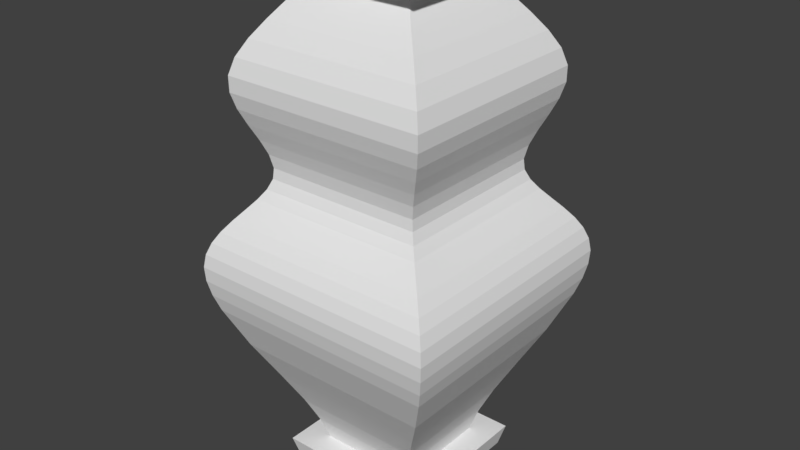 # Source: Vase.blend  (saved by Blender 2.79.0; exported with 4.5.12 LTS)
import bpy
from mathutils import Matrix  # noqa: F401  (used for matrix-valued properties, if any)

bpy.ops.wm.read_factory_settings(use_empty=True)
scene = bpy.context.scene
scene.name = 'Scene'

# ---- collections
col_collection_1 = bpy.data.collections.new('Collection 1'); scene.collection.children.link(col_collection_1)

# ---- world
world_world = bpy.data.worlds.new('World'); scene.world = world_world
world_world.color = (0.05088, 0.05088, 0.05088)
world_world.use_sun_shadow = False
world_world.sun_shadow_jitter_overblur = 0.0
world_world.cycles.sampling_method = 'MANUAL'

# ---- meshes
me_cube_001 = bpy.data.meshes.new('Cube.001')
me_cube_001.from_pydata([(0.9791, 0.9791, 0.5513), (0.5271, 0.5271, 2.826), (-1.469, 1.469, -1.224), (1.469, 1.469, -1.224), (0.8817, 0.8817, -3.386), (1.469, -1.469, -1.224), (0.8817, -0.8817, -3.386), (-1.469, -1.469, -1.224), (-1.428, 1.428, -0.2072), (1.428, 1.428, -0.2072), (1.428, -1.428, -0.2072), (-1.428, -1.428, -0.2072), (-1.504, -1.504, -0.3399), (-1.533, 1.533, -1.021), (-0.9791, 0.9791, 0.5513), (0.9791, -0.9791, 0.5513), (-0.9791, -0.9791, 0.5513), (1.042, -1.042, 0.2985), (1.123, -1.123, 0.178), (1.327, -1.327, -0.07084), (-1.278, 1.278, 1.629), (1.278, 1.278, 1.629), (1.278, -1.278, 1.629), (-1.278, -1.278, 1.629), (-0.5271, 0.5271, 2.826), (0.5271, -0.5271, 2.826), (-0.5271, -0.5271, 2.826), (-0.9719, 0.9719, 2.228), (-0.6676, 0.6675, 2.619), (-1.22, 1.22, 1.829), (-1.112, 1.112, 2.028), (0.667, -0.6669, 2.619), (1.112, -1.112, 2.028), (0.9719, -0.9719, 2.228), (1.22, -1.22, 1.829), (0.667, 0.6671, 2.619), (1.22, 1.22, 1.829), (1.112, 1.112, 2.028), (0.9719, 0.9719, 2.228), (-0.4142, -0.4142, -3.128), (0.4142, -0.4142, -3.128), (1.012, 1.012, 0.7156), (1.077, 1.077, 0.8884), (1.156, 1.156, 1.068), (1.229, 1.229, 1.252), (1.276, 1.276, 1.44), (-1.012, -1.012, 0.7156), (-1.156, -1.156, 1.068), (-1.229, -1.229, 1.252), (-1.276, -1.276, 1.44), (-1.077, -1.077, 0.8884), (-1.012, 1.012, 0.7156), (-1.077, 1.077, 0.8884), (-1.156, 1.156, 1.068), (-1.229, 1.229, 1.252), (-1.276, 1.276, 1.44), (-0.9719, -0.9719, 2.228), (-1.22, -1.22, 1.829), (-1.112, -1.112, 2.028), (-0.662, -0.662, 2.627), (1.327, 1.327, -0.07084), (1.123, 1.123, 0.178), (1.042, 1.042, 0.2985), (0.9906, 0.9906, 0.4217), (1.222, 1.222, 0.05623), (-1.327, -1.327, -0.07084), (-1.222, -1.222, 0.05624), (-0.9906, -0.9906, 0.4217), (-1.123, -1.123, 0.178), (-1.042, -1.042, 0.2985), (-1.327, 1.327, -0.07084), (-1.127, 1.127, 0.1723), (-1.042, 1.042, 0.2985), (-0.9906, 0.9906, 0.4217), (1.012, -1.012, 0.7156), (1.077, -1.077, 0.8884), (1.156, -1.156, 1.068), (1.229, -1.229, 1.252), (1.276, -1.276, 1.44), (-1.572, 1.572, -0.828), (-1.582, 1.582, -0.6484), (-1.558, 1.558, -0.486), (-1.504, 1.504, -0.3399), (1.572, -1.572, -0.828), (1.582, -1.582, -0.6484), (1.504, -1.504, -0.3399), (1.533, -1.533, -1.021), (1.558, -1.558, -0.486), (1.582, 1.582, -0.6484), (1.533, 1.533, -1.021), (1.572, 1.572, -0.828), (1.558, 1.558, -0.4861), (1.504, 1.504, -0.3399), (0.9906, -0.9906, 0.4217), (1.222, -1.222, 0.05623), (-1.533, -1.533, -1.021), (-1.572, -1.572, -0.828), (-1.582, -1.582, -0.6484), (-1.558, -1.558, -0.486), (-0.6191, -0.6191, -3.128), (-0.6967, -0.6967, -2.866), (-0.8243, -0.8243, -2.562), (-1.017, -1.017, -2.178), (-1.256, -1.256, -1.715), (0.6191, -0.6191, -3.128), (0.6967, -0.6967, -2.866), (0.8243, -0.8243, -2.562), (1.017, -1.017, -2.178), (1.256, -1.256, -1.715), (0.6191, 0.6191, -3.128), (0.6967, 0.6967, -2.866), (0.8243, 0.8243, -2.562), (1.017, 1.017, -2.178), (1.256, 1.256, -1.715), (-0.6191, 0.6191, -3.128), (-0.6967, 0.6967, -2.866), (-0.8243, 0.8243, -2.562), (-1.017, 1.017, -2.178), (-1.256, 1.256, -1.715), (-0.4142, 0.4142, 2.826), (0.4142, 0.4142, 2.826), (0.4142, -0.4142, 2.826), (-0.4142, -0.4142, 2.826), (1.113, -1.113, 1.629), (1.113, 1.113, 1.629), (-1.113, -1.113, 1.629), (-1.113, 1.113, 1.629), (0.4142, 0.4142, -3.128), (-0.4142, 0.4142, -3.128), (0.8585, 0.8585, 0.4217), (-0.8585, -0.8585, 0.4217), (-0.8585, 0.8585, 0.4217), (0.8585, -0.8585, 0.4217), (-1.37, 1.37, -0.6484), (1.37, -1.37, -0.6484), (1.37, 1.37, -0.6484), (-1.37, -1.37, -0.6484), (-1.108, 1.108, -1.888), (1.108, -1.108, -1.888), (1.108, 1.108, -1.888), (-1.108, -1.108, -1.888), (-0.5271, 0.5271, 2.961), (0.5271, 0.5271, 2.961), (0.5271, -0.5271, 2.961), (-0.5271, -0.5271, 2.961), (0.4142, -0.4142, 2.961), (-0.4142, -0.4142, 2.961), (-0.4142, 0.4142, 2.961), (0.4142, 0.4142, 2.961), (-0.9047, 0.9047, 2.79), (0.9047, 0.9047, 2.79), (0.9047, -0.9047, 2.79), (-0.9047, -0.9047, 2.79), (0.9047, -0.9047, 2.961), (-0.9047, 0.9047, 2.961), (0.9047, 0.9047, 2.961), (-0.9047, -0.9047, 2.961), (-0.8817, -0.8817, -3.386), (-0.8817, 0.8817, -3.386), (-0.9485, -0.9485, -3.128), (0.9485, -0.9485, -3.128), (0.9485, 0.9485, -3.128), (-0.9485, 0.9485, -3.128)], [], [(140, 39, 128, 137), (20, 23, 57, 29), (24, 28, 59, 26), (55, 20, 21, 45), (25, 151, 152, 26), (45, 21, 22, 78), (0, 41, 74, 15), (133, 135, 129, 131), (42, 52, 53, 43), (94, 64, 61, 18), (88, 91, 87, 84), (60, 64, 94, 19), (89, 90, 83, 86), (74, 75, 50, 46), (89, 86, 5, 3), (95, 96, 79, 13), (80, 81, 91, 88), (98, 87, 85, 12), (63, 0, 15, 93), (0, 14, 51, 41), (14, 0, 63, 73), (105, 106, 101, 100), (11, 10, 19, 65), (119, 122, 125, 126), (40, 127, 128, 39), (111, 106, 105, 110), (102, 117, 116, 101), (114, 115, 110, 109), (101, 116, 115, 100), (102, 103, 118, 117), (75, 76, 47, 50), (99, 100, 115, 114), (113, 108, 107, 112), (34, 36, 37, 32), (7, 95, 13, 2), (113, 3, 5, 108), (117, 112, 111, 116), (117, 118, 113, 112), (59, 31, 25, 26), (119, 126, 124, 120), (85, 10, 11, 12), (40, 138, 139, 127), (120, 148, 147, 119), (120, 124, 123, 121), (137, 139, 135, 133), (124, 129, 132, 123), (129, 124, 126, 131), (107, 102, 101, 106), (131, 130, 136, 133), (129, 135, 134, 132), (122, 146, 145, 121), (159, 162, 158, 157), (160, 159, 157, 6), (20, 29, 36, 21), (162, 161, 4, 158), (28, 27, 56, 59), (58, 32, 33, 56), (1, 25, 31, 35), (109, 110, 105, 104), (33, 32, 37, 38), (57, 58, 30, 29), (36, 34, 22, 21), (30, 37, 36, 29), (30, 58, 56, 27), (35, 31, 33, 38), (27, 38, 37, 30), (156, 153, 143, 144), (156, 144, 141, 154), (146, 122, 119, 147), (52, 42, 41, 51), (54, 44, 43, 53), (23, 49, 78, 22), (161, 160, 6, 4), (74, 46, 16, 15), (49, 48, 77, 78), (47, 48, 54, 53), (69, 17, 93, 67), (20, 55, 49, 23), (46, 51, 14, 16), (50, 52, 51, 46), (47, 53, 52, 50), (55, 54, 48, 49), (76, 77, 48, 47), (34, 57, 23, 22), (35, 28, 24, 1), (60, 19, 10, 9), (32, 58, 57, 34), (62, 61, 71, 72), (38, 27, 28, 35), (63, 62, 72, 73), (16, 67, 93, 15), (66, 65, 19, 94), (8, 11, 65, 70), (17, 69, 68, 18), (62, 63, 93, 17), (14, 73, 67, 16), (71, 61, 64, 60, 70), (9, 8, 70, 60), (72, 71, 68, 69), (73, 72, 69, 67), (43, 76, 75, 42), (83, 84, 97, 96), (44, 77, 76, 43), (45, 78, 77, 44), (11, 8, 82, 12), (80, 79, 96, 97), (125, 130, 131, 126), (98, 81, 80, 97), (12, 82, 81, 98), (10, 85, 92, 9), (88, 84, 83, 90), (8, 9, 92, 82), (74, 41, 42, 75), (89, 3, 2, 13), (90, 89, 13, 79), (82, 92, 91, 81), (17, 18, 61, 62), (94, 18, 68, 66), (86, 95, 7, 5), (87, 91, 92, 85), (83, 96, 95, 86), (87, 98, 97, 84), (79, 80, 88, 90), (99, 104, 105, 100), (102, 107, 108, 103), (103, 108, 5, 7), (107, 106, 111, 112), (111, 110, 115, 116), (3, 113, 118, 2), (159, 99, 114, 162), (160, 161, 109, 104), (2, 118, 103, 7), (40, 39, 140, 138), (127, 139, 137, 128), (125, 122, 121, 123), (132, 130, 125, 123), (136, 130, 132, 134), (138, 134, 135, 139), (138, 140, 136, 134), (54, 55, 45, 44), (137, 133, 136, 140), (148, 145, 143, 142), (147, 141, 144, 146), (148, 142, 141, 147), (143, 145, 146, 144), (153, 155, 142, 143), (66, 68, 71, 70, 65), (148, 120, 121, 145), (153, 151, 150, 155), (154, 149, 152, 156), (156, 152, 151, 153), (155, 150, 149, 154), (151, 25, 1, 150), (154, 141, 142, 155), (24, 149, 150, 1), (152, 149, 24, 26), (162, 114, 109, 161), (99, 159, 160, 104), (157, 158, 4, 6), (31, 59, 56, 33)])
_uv = me_cube_001.uv_layers.new(name='UVMap')
_uv.uv.foreach_set('vector', [0.744, 0.08027, 0.7969, 1.728e-08, 0.8601, 0.0, 0.913, 0.08027, 0.5058, 0.3298, 0.7008, 0.3298, 0.6964, 0.3448, 0.5103, 0.3448, 0.5631, 0.4252, 0.5524, 0.4086, 0.6538, 0.4092, 0.6435, 0.4252, 0.02336, 0.09586, 0.02316, 0.08216, 0.2182, 0.08216, 0.218, 0.09586, 0.8908, 0.9726, 0.862, 1.0, 0.862, 0.8688, 0.8908, 0.8962, 0.7006, 0.7597, 0.7008, 0.7733, 0.5058, 0.7733, 0.506, 0.7597, 0.678, 0.6926, 0.6805, 0.7047, 0.5262, 0.7047, 0.5287, 0.6926, 0.209, 0.696, 0.0, 0.696, 0.03904, 0.6158, 0.17, 0.6158, 0.2028, 0.1369, 0.0385, 0.1369, 0.0325, 0.1234, 0.2088, 0.1234, 0.5101, 0.6601, 0.6965, 0.6601, 0.689, 0.6676, 0.5177, 0.6676, 0.724, 0.6141, 0.7221, 0.6254, 0.4845, 0.6254, 0.4827, 0.6141, 0.7046, 0.6523, 0.6965, 0.6601, 0.5101, 0.6601, 0.5021, 0.6523, 0.7202, 0.5869, 0.7232, 0.6011, 0.4834, 0.6011, 0.4864, 0.5869, 0.2848, 0.1497, 0.2798, 0.1369, 0.4442, 0.1369, 0.4392, 0.1497, 0.7202, 0.5869, 0.4864, 0.5869, 0.4913, 0.5716, 0.7154, 0.5716, 0.7202, 0.1376, 0.7232, 0.1509, 0.4834, 0.1509, 0.4864, 0.1376, 0.0, 0.245, 0.001861, 0.2334, 0.2395, 0.2334, 0.2413, 0.245, 0.4808, 0.2334, 0.2432, 0.2334, 0.2473, 0.2232, 0.4767, 0.2232, 0.6789, 0.6835, 0.678, 0.6926, 0.5287, 0.6926, 0.5278, 0.6835, 0.1953, 0.1618, 0.04599, 0.1618, 0.04349, 0.1497, 0.1978, 0.1497, 0.04599, 0.1618, 0.1953, 0.1618, 0.1962, 0.1711, 0.04511, 0.1711, 0.3089, 0.4103, 0.2991, 0.3876, 0.4249, 0.3876, 0.4151, 0.4103, 0.4709, 0.214, 0.2531, 0.214, 0.2607, 0.2047, 0.4632, 0.2047, 0.8601, 0.4256, 0.7969, 0.4256, 0.7436, 0.3317, 0.9134, 0.3317, 0.4812, 0.4898, 0.4181, 0.4898, 0.4181, 0.4297, 0.4812, 0.4297, 0.6662, 0.4682, 0.5405, 0.4682, 0.5502, 0.4449, 0.6565, 0.4449, 0.6809, 0.06226, 0.5257, 0.06226, 0.5405, 0.03757, 0.6662, 0.03757, 0.07344, 0.4297, 0.06753, 0.4103, 0.1738, 0.4103, 0.1679, 0.4297, 0.6662, 0.03757, 0.5405, 0.03757, 0.5502, 0.01762, 0.6565, 0.01762, 0.6809, 0.06226, 0.6991, 0.09201, 0.5075, 0.09201, 0.5257, 0.06226, 0.2798, 0.1369, 0.2738, 0.1234, 0.4502, 0.1234, 0.4442, 0.1369, 0.6505, 0.0, 0.6565, 0.01762, 0.5502, 0.01762, 0.5561, 1.728e-08, 0.6991, 0.534, 0.5075, 0.534, 0.5257, 0.498, 0.6809, 0.498, 0.5103, 0.7868, 0.6964, 0.7868, 0.6882, 0.7998, 0.5185, 0.7998, 0.7154, 0.1241, 0.7202, 0.1376, 0.4864, 0.1376, 0.4913, 0.1241, 0.6991, 0.534, 0.7154, 0.5716, 0.4913, 0.5716, 0.5075, 0.534, 0.04306, 0.3588, 0.1983, 0.3588, 0.1835, 0.3876, 0.0578, 0.3876, 0.04306, 0.3588, 0.02485, 0.3239, 0.2165, 0.3239, 0.1983, 0.3588, 0.4125, 0.01364, 0.3111, 0.01413, 0.3218, 0.0, 0.4022, 1.728e-08, 0.1361, 0.4395, 0.1894, 0.53, 0.01963, 0.53, 0.07293, 0.4395, 0.2473, 0.2232, 0.2531, 0.214, 0.4709, 0.214, 0.4767, 0.2232, 0.8601, 0.4353, 0.913, 0.533, 0.744, 0.533, 0.7969, 0.4353, 0.07293, 0.4395, 0.07293, 0.4297, 0.1361, 0.4297, 0.1361, 0.4395, 0.7969, 0.8592, 0.7436, 0.7835, 0.9134, 0.7835, 0.8601, 0.8592, 0.189, 0.7841, 0.02003, 0.7841, 0.0, 0.696, 0.209, 0.696, 0.7436, 0.7835, 0.763, 0.6941, 0.894, 0.6941, 0.9134, 0.7835, 0.03904, 0.6158, 0.01963, 0.53, 0.1894, 0.53, 0.17, 0.6158, 0.2844, 0.3588, 0.4396, 0.3588, 0.4249, 0.3876, 0.2991, 0.3876, 0.894, 0.2484, 0.763, 0.2484, 0.724, 0.1657, 0.933, 0.1657, 0.763, 0.6941, 0.724, 0.6248, 0.933, 0.6248, 0.894, 0.6941, 0.282, 0.4395, 0.282, 0.4297, 0.3451, 0.4297, 0.3451, 0.4395, 0.4364, 0.6273, 0.4364, 0.7648, 0.4181, 0.76, 0.4181, 0.6321, 0.4782, 0.4898, 0.4782, 0.6273, 0.4583, 0.6224, 0.4583, 0.4946, 0.02316, 0.08216, 0.02759, 0.06809, 0.2137, 0.06809, 0.2182, 0.08216, 0.4583, 0.4898, 0.4583, 0.6273, 0.4383, 0.6224, 0.4383, 0.4946, 0.5524, 0.4086, 0.5292, 0.3766, 0.6775, 0.3766, 0.6538, 0.4092, 0.4468, 0.05429, 0.2772, 0.05429, 0.2879, 0.04068, 0.4361, 0.04069, 0.6435, 0.8497, 0.5631, 0.8497, 0.5525, 0.8367, 0.6542, 0.8366, 0.6505, 0.4252, 0.6565, 0.4449, 0.5502, 0.4449, 0.5561, 0.4252, 0.5292, 0.8123, 0.5185, 0.7998, 0.6882, 0.7998, 0.6775, 0.8123, 0.6964, 0.3448, 0.6882, 0.3605, 0.5185, 0.3605, 0.5103, 0.3448, 0.6964, 0.7868, 0.5103, 0.7868, 0.5058, 0.7733, 0.7008, 0.7733, 0.03582, 0.05429, 0.2055, 0.05429, 0.2137, 0.06809, 0.02759, 0.06809, 0.5185, 0.3605, 0.6882, 0.3605, 0.6775, 0.3766, 0.5292, 0.3766, 0.6542, 0.8366, 0.5525, 0.8367, 0.5292, 0.8123, 0.6775, 0.8123, 0.04653, 0.04069, 0.1948, 0.04069, 0.2055, 0.05429, 0.03582, 0.05429, 0.862, 0.8688, 0.862, 1.0, 0.8332, 0.9726, 0.8332, 0.8962, 0.862, 0.8688, 0.8332, 0.8962, 0.7528, 0.8962, 0.724, 0.8688, 0.7969, 0.4353, 0.7969, 0.4256, 0.8601, 0.4256, 0.8601, 0.4353, 0.0385, 0.1369, 0.2028, 0.1369, 0.1978, 0.1497, 0.04349, 0.1497, 0.02696, 0.1097, 0.2144, 0.1097, 0.2088, 0.1234, 0.0325, 0.1234, 0.4595, 0.08216, 0.4593, 0.09586, 0.2647, 0.09586, 0.2645, 0.08216, 0.4383, 0.4898, 0.4383, 0.6273, 0.4181, 0.6224, 0.4181, 0.4946, 0.2848, 0.1497, 0.4392, 0.1497, 0.4367, 0.1618, 0.2873, 0.1618, 0.4593, 0.09586, 0.4557, 0.1097, 0.2683, 0.1097, 0.2647, 0.09586, 0.6915, 0.2915, 0.697, 0.3037, 0.5096, 0.3037, 0.5152, 0.2915, 0.4415, 0.1797, 0.2825, 0.1797, 0.2864, 0.1711, 0.4376, 0.1711, 0.5058, 0.3298, 0.506, 0.3164, 0.7006, 0.3164, 0.7008, 0.3298, 0.6805, 0.2684, 0.5262, 0.2684, 0.5287, 0.2571, 0.678, 0.2571, 0.6855, 0.2798, 0.5212, 0.2798, 0.5262, 0.2684, 0.6805, 0.2684, 0.6915, 0.2915, 0.5152, 0.2915, 0.5212, 0.2798, 0.6855, 0.2798, 0.506, 0.3164, 0.5096, 0.3037, 0.697, 0.3037, 0.7006, 0.3164, 0.2738, 0.1234, 0.2683, 0.1097, 0.4557, 0.1097, 0.4502, 0.1234, 0.2689, 0.06809, 0.4551, 0.06809, 0.4595, 0.08216, 0.2645, 0.08216, 0.1715, 0.01414, 0.06975, 0.01418, 0.08047, 1.728e-08, 0.1609, 0.0, 0.7046, 0.6523, 0.5021, 0.6523, 0.4944, 0.6438, 0.7122, 0.6438, 0.2772, 0.05429, 0.4468, 0.05429, 0.4551, 0.06809, 0.2689, 0.06809, 0.2001, 0.1797, 0.2063, 0.1879, 0.03472, 0.1883, 0.0412, 0.1797, 0.1948, 0.04069, 0.04653, 0.04069, 0.06975, 0.01418, 0.1715, 0.01414, 0.1962, 0.1711, 0.2001, 0.1797, 0.0412, 0.1797, 0.04511, 0.1711, 0.4367, 0.1618, 0.4376, 0.1711, 0.2864, 0.1711, 0.2873, 0.1618, 0.4552, 0.1962, 0.4632, 0.2047, 0.2607, 0.2047, 0.2688, 0.1962, 0.4944, 0.197, 0.7122, 0.197, 0.7046, 0.2081, 0.5021, 0.2081, 0.2825, 0.1797, 0.4415, 0.1797, 0.4476, 0.1879, 0.2763, 0.1879, 0.6828, 0.6753, 0.6789, 0.6835, 0.5278, 0.6835, 0.5239, 0.6753, 0.5287, 0.2571, 0.5278, 0.2477, 0.6789, 0.2477, 0.678, 0.2571, 0.03472, 0.1883, 0.2063, 0.1879, 0.2139, 0.1962, 0.2219, 0.2047, 0.01942, 0.2047, 0.2296, 0.214, 0.01176, 0.214, 0.01942, 0.2047, 0.2219, 0.2047, 0.5239, 0.2383, 0.5174, 0.2281, 0.689, 0.2286, 0.6828, 0.2383, 0.5278, 0.2477, 0.5239, 0.2383, 0.6828, 0.2383, 0.6789, 0.2477, 0.6915, 0.7316, 0.5152, 0.7316, 0.5212, 0.7179, 0.6855, 0.7179, 0.2421, 0.258, 0.2413, 0.245, 0.4827, 0.245, 0.4819, 0.258, 0.697, 0.7457, 0.5096, 0.7457, 0.5152, 0.7316, 0.6915, 0.7316, 0.7006, 0.7597, 0.506, 0.7597, 0.5096, 0.7457, 0.697, 0.7457, 0.7122, 0.197, 0.4944, 0.197, 0.4887, 0.1865, 0.718, 0.1865, 0.4827, 0.1635, 0.4834, 0.1509, 0.7232, 0.1509, 0.724, 0.1635, 0.7436, 0.3317, 0.763, 0.2484, 0.894, 0.2484, 0.9134, 0.3317, 0.7221, 0.1754, 0.4845, 0.1754, 0.4827, 0.1635, 0.724, 0.1635, 0.718, 0.1865, 0.4887, 0.1865, 0.4845, 0.1754, 0.7221, 0.1754, 0.4944, 0.6438, 0.4887, 0.6352, 0.718, 0.6352, 0.7122, 0.6438, 0.724, 0.6141, 0.4827, 0.6141, 0.4834, 0.6011, 0.7232, 0.6011, 0.01176, 0.214, 0.2296, 0.214, 0.2353, 0.2232, 0.005991, 0.2232, 0.5262, 0.7047, 0.6805, 0.7047, 0.6855, 0.7179, 0.5212, 0.7179, 0.2376, 0.2722, 0.2327, 0.2872, 0.008628, 0.2872, 0.003772, 0.2722, 0.2406, 0.258, 0.2376, 0.2722, 0.003772, 0.2722, 0.0007501, 0.258, 0.005991, 0.2232, 0.2353, 0.2232, 0.2395, 0.2334, 0.001861, 0.2334, 0.5239, 0.6753, 0.5177, 0.6676, 0.689, 0.6676, 0.6828, 0.6753, 0.2688, 0.1962, 0.2763, 0.1879, 0.4476, 0.1879, 0.4552, 0.1962, 0.2451, 0.2722, 0.4789, 0.2722, 0.474, 0.2872, 0.25, 0.2872, 0.4845, 0.6254, 0.7221, 0.6254, 0.718, 0.6352, 0.4887, 0.6352, 0.2421, 0.258, 0.4819, 0.258, 0.4789, 0.2722, 0.2451, 0.2722, 0.2432, 0.2334, 0.4808, 0.2334, 0.4827, 0.245, 0.2413, 0.245, 0.0007501, 0.258, 0.0, 0.245, 0.2413, 0.245, 0.2406, 0.258, 0.4092, 0.4297, 0.3148, 0.4297, 0.3089, 0.4103, 0.4151, 0.4103, 0.4396, 0.3588, 0.2844, 0.3588, 0.2662, 0.3239, 0.4578, 0.3239, 0.4578, 0.3239, 0.2662, 0.3239, 0.25, 0.2872, 0.474, 0.2872, 0.5257, 0.498, 0.5405, 0.4682, 0.6662, 0.4682, 0.6809, 0.498, 0.1835, 0.3876, 0.1738, 0.4103, 0.06753, 0.4103, 0.0578, 0.3876, 0.2327, 0.2872, 0.2165, 0.3239, 0.02485, 0.3239, 0.008628, 0.2872, 0.4827, 0.8497, 0.5078, 0.8736, 0.5078, 0.9634, 0.4827, 0.9872, 0.6273, 0.8497, 0.6273, 0.9872, 0.6022, 0.9634, 0.6022, 0.8736, 0.4913, 0.1241, 0.5075, 0.09201, 0.6991, 0.09201, 0.7154, 0.1241, 0.3451, 0.8698, 0.282, 0.8698, 0.2291, 0.7841, 0.398, 0.7841, 0.07293, 0.8698, 0.02003, 0.7841, 0.189, 0.7841, 0.1361, 0.8698, 0.2287, 0.53, 0.282, 0.4395, 0.3451, 0.4395, 0.3984, 0.53, 0.379, 0.6158, 0.2481, 0.6158, 0.2287, 0.53, 0.3984, 0.53, 0.209, 0.696, 0.2481, 0.6158, 0.379, 0.6158, 0.4181, 0.696, 0.913, 0.533, 0.933, 0.6248, 0.724, 0.6248, 0.744, 0.533, 0.398, 0.7841, 0.2291, 0.7841, 0.209, 0.696, 0.4181, 0.696, 0.02696, 0.1097, 0.02336, 0.09586, 0.218, 0.09586, 0.2144, 0.1097, 0.913, 0.08027, 0.933, 0.1657, 0.724, 0.1657, 0.744, 0.08027, 0.7614, 0.9644, 0.8246, 0.9644, 0.8332, 0.9726, 0.7528, 0.9726, 0.7614, 0.9044, 0.7528, 0.8962, 0.8332, 0.8962, 0.8246, 0.9044, 0.7614, 0.9644, 0.7528, 0.9726, 0.7528, 0.8962, 0.7614, 0.9044, 0.8332, 0.9726, 0.8246, 0.9644, 0.8246, 0.9044, 0.8332, 0.8962, 0.862, 1.0, 0.724, 1.0, 0.7528, 0.9726, 0.8332, 0.9726, 0.6965, 0.2186, 0.689, 0.2286, 0.5174, 0.2281, 0.5021, 0.2081, 0.7046, 0.2081, 0.7969, 0.8688, 0.7969, 0.8592, 0.8601, 0.8592, 0.8601, 0.8688, 0.4751, 0.7584, 0.4623, 0.7584, 0.4623, 0.6273, 0.4751, 0.6273, 0.4364, 0.7584, 0.4492, 0.7584, 0.4492, 0.8896, 0.4364, 0.8896, 0.4494, 0.6273, 0.4623, 0.6273, 0.4623, 0.7584, 0.4494, 0.7584, 0.4364, 0.6273, 0.4494, 0.6273, 0.4494, 0.7584, 0.4364, 0.7584, 0.862, 1.0, 0.8908, 0.9726, 0.9712, 0.9726, 1.0, 1.0, 0.724, 0.8688, 0.7528, 0.8962, 0.7528, 0.9726, 0.724, 1.0, 0.9712, 0.8962, 1.0, 0.8688, 1.0, 1.0, 0.9712, 0.9726, 0.862, 0.8688, 1.0, 0.8688, 0.9712, 0.8962, 0.8908, 0.8962, 0.4827, 0.9872, 0.5078, 0.9634, 0.6022, 0.9634, 0.6273, 0.9872, 0.5078, 0.8736, 0.4827, 0.8497, 0.6273, 0.8497, 0.6022, 0.8736, 0.1345, 0.8698, 0.1345, 0.9976, 2.728e-08, 0.9976, 0.0, 0.8698, 0.3111, 0.01413, 0.4125, 0.01364, 0.4361, 0.04069, 0.2879, 0.04068])
me_cube_001.use_remesh_preserve_volume = False
me_cube_001.use_remesh_preserve_attributes = False
me_cube_001.use_mirror_vertex_groups = False
me_cube_001.update()

# ---- objects
ob_vase = bpy.data.objects.new('Vase', me_cube_001)

# ---- transforms, parenting, visibility, modifiers, constraints
ob_vase.location = (-4.804e-09, 8.258e-10, 0.0)
ob_vase.lineart.crease_threshold = 0.0

# ---- collection membership
col_collection_1.objects.link(ob_vase)

# ---- scene / render settings (as saved in the file)
scene.frame_start = 1; scene.frame_end = 250; scene.frame_set(1)
scene.render.engine = 'BLENDER_EEVEE_NEXT'
scene.render.resolution_percentage = 50
scene.render.dither_intensity = 0.0
scene.cycles.use_denoising = False
scene.cycles.samples = 128
scene.cycles.sampling_pattern = 'TABULATED_SOBOL'
scene.cycles.use_adaptive_sampling = False
scene.cycles.use_light_tree = False
scene.cycles.blur_glossy = 0.0
scene.cycles.sample_clamp_indirect = 0.0
scene.view_settings.view_transform = 'Standard'
bpy.context.view_layer.update()

# ---- added for rendering (the .blend has no active camera and no usable light): camera, sun
cam_auto = bpy.data.cameras.new('AutoCamera')
cam_auto.lens = 50.0
cam_auto.sensor_width = 36.0
cam_auto.clip_end = 1000.0
ob_auto_camera = bpy.data.objects.new('AutoCamera', cam_auto)
scene.collection.objects.link(ob_auto_camera)
ob_auto_camera.location = (7.18492, -8.6219, 5.53547)
ob_auto_camera.rotation_euler = (1.09748, -7.21219e-08, 0.694738)
scene.camera = ob_auto_camera
light_auto_sun = bpy.data.lights.new('AutoSun', 'SUN')
light_auto_sun.energy = 3.0
light_auto_sun.angle = 0.0523599
ob_auto_sun = bpy.data.objects.new('AutoSun', light_auto_sun)
scene.collection.objects.link(ob_auto_sun)
ob_auto_sun.rotation_euler = (0.872665, 0.174533, 0.523599)
bpy.context.view_layer.update()
